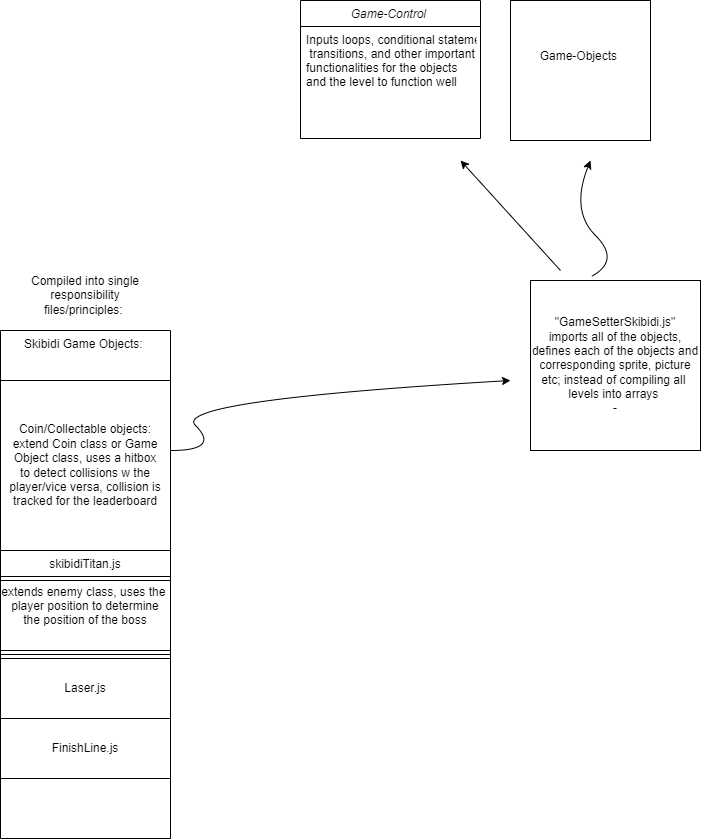

The diagram above was exported from draw.io. Its source (the exported page's mxGraphModel, read from the mxfile embedded in the PNG):
<mxGraphModel dx="1260" dy="814" grid="1" gridSize="10" guides="1" tooltips="1" connect="1" arrows="1" fold="1" page="1" pageScale="1" pageWidth="827" pageHeight="1169" math="0" shadow="0">
  <root>
    <mxCell id="WIyWlLk6GJQsqaUBKTNV-0" />
    <mxCell id="WIyWlLk6GJQsqaUBKTNV-1" parent="WIyWlLk6GJQsqaUBKTNV-0" />
    <mxCell id="zkfFHV4jXpPFQw0GAbJ--0" value="Game-Control " style="swimlane;fontStyle=2;align=center;verticalAlign=top;childLayout=stackLayout;horizontal=1;startSize=26;horizontalStack=0;resizeParent=1;resizeLast=0;collapsible=1;marginBottom=0;rounded=0;shadow=0;strokeWidth=1;" parent="WIyWlLk6GJQsqaUBKTNV-1" vertex="1">
      <mxGeometry x="360" y="10" width="180" height="138" as="geometry">
        <mxRectangle x="230" y="140" width="160" height="26" as="alternateBounds" />
      </mxGeometry>
    </mxCell>
    <mxCell id="zkfFHV4jXpPFQw0GAbJ--1" value="Inputs loops, conditional statements,&#10; transitions, and other important &#10;functionalities for the objects &#10;and the level to function well " style="text;align=left;verticalAlign=top;spacingLeft=4;spacingRight=4;overflow=hidden;rotatable=0;points=[[0,0.5],[1,0.5]];portConstraint=eastwest;" parent="zkfFHV4jXpPFQw0GAbJ--0" vertex="1">
      <mxGeometry y="26" width="180" height="84" as="geometry" />
    </mxCell>
    <mxCell id="zkfFHV4jXpPFQw0GAbJ--13" value="Skibidi Game Objects: " style="swimlane;fontStyle=0;align=center;verticalAlign=top;childLayout=stackLayout;horizontal=1;startSize=50;horizontalStack=0;resizeParent=1;resizeLast=0;collapsible=1;marginBottom=0;rounded=0;shadow=0;strokeWidth=1;" parent="WIyWlLk6GJQsqaUBKTNV-1" vertex="1">
      <mxGeometry x="60" y="340" width="170" height="508" as="geometry">
        <mxRectangle x="340" y="380" width="170" height="26" as="alternateBounds" />
      </mxGeometry>
    </mxCell>
    <mxCell id="ODYyTMU-cTf6-dOmuHom-4" value="Coin/Collectable objects: extend Coin class or Game Object class, uses a hitbox&lt;div&gt;to detect collisions w the player/vice versa, collision is tracked for the leaderboard&lt;/div&gt;" style="whiteSpace=wrap;html=1;aspect=fixed;" vertex="1" parent="zkfFHV4jXpPFQw0GAbJ--13">
      <mxGeometry y="50" width="170" height="170" as="geometry" />
    </mxCell>
    <mxCell id="zkfFHV4jXpPFQw0GAbJ--17" value="skibidiTitan.js&#10;&#10;extends enemy class, uses the &#10;player position to determine&#10;the position of the boss&#10;" style="swimlane;fontStyle=0;align=center;verticalAlign=top;childLayout=stackLayout;horizontal=1;startSize=26;horizontalStack=0;resizeParent=1;resizeLast=0;collapsible=1;marginBottom=0;rounded=0;shadow=0;strokeWidth=1;" parent="zkfFHV4jXpPFQw0GAbJ--13" vertex="1">
      <mxGeometry y="220" width="170" height="100" as="geometry">
        <mxRectangle x="550" y="140" width="160" height="26" as="alternateBounds" />
      </mxGeometry>
    </mxCell>
    <mxCell id="zkfFHV4jXpPFQw0GAbJ--23" value="" style="line;html=1;strokeWidth=1;align=left;verticalAlign=middle;spacingTop=-1;spacingLeft=3;spacingRight=3;rotatable=0;labelPosition=right;points=[];portConstraint=eastwest;" parent="zkfFHV4jXpPFQw0GAbJ--17" vertex="1">
      <mxGeometry y="26" width="170" height="8" as="geometry" />
    </mxCell>
    <mxCell id="zkfFHV4jXpPFQw0GAbJ--15" value="" style="line;html=1;strokeWidth=1;align=left;verticalAlign=middle;spacingTop=-1;spacingLeft=3;spacingRight=3;rotatable=0;labelPosition=right;points=[];portConstraint=eastwest;" parent="zkfFHV4jXpPFQw0GAbJ--13" vertex="1">
      <mxGeometry y="320" width="170" height="8" as="geometry" />
    </mxCell>
    <mxCell id="ODYyTMU-cTf6-dOmuHom-12" value="Laser.js" style="rounded=0;whiteSpace=wrap;html=1;" vertex="1" parent="zkfFHV4jXpPFQw0GAbJ--13">
      <mxGeometry y="328" width="170" height="60" as="geometry" />
    </mxCell>
    <mxCell id="ODYyTMU-cTf6-dOmuHom-11" value="FinishLine.js" style="rounded=0;whiteSpace=wrap;html=1;" vertex="1" parent="zkfFHV4jXpPFQw0GAbJ--13">
      <mxGeometry y="388" width="170" height="60" as="geometry" />
    </mxCell>
    <mxCell id="ODYyTMU-cTf6-dOmuHom-5" value="&quot;GameSetterSkibidi.js&quot;&lt;div&gt;imports all of the objects, defines each of the objects and corresponding sprite, picture etc; instead of compiling all&amp;nbsp;&lt;/div&gt;&lt;div&gt;levels into arrays&amp;nbsp;&lt;/div&gt;&lt;div&gt;-&lt;/div&gt;" style="whiteSpace=wrap;html=1;aspect=fixed;" vertex="1" parent="WIyWlLk6GJQsqaUBKTNV-1">
      <mxGeometry x="590" y="290" width="170" height="170" as="geometry" />
    </mxCell>
    <mxCell id="ODYyTMU-cTf6-dOmuHom-6" value="Game-Objects&amp;nbsp;&lt;div&gt;&lt;br&gt;&lt;/div&gt;&lt;div&gt;&lt;br&gt;&lt;/div&gt;" style="whiteSpace=wrap;html=1;aspect=fixed;" vertex="1" parent="WIyWlLk6GJQsqaUBKTNV-1">
      <mxGeometry x="570" y="10" width="140" height="140" as="geometry" />
    </mxCell>
    <mxCell id="ODYyTMU-cTf6-dOmuHom-7" value="" style="curved=1;endArrow=classic;html=1;rounded=0;" edge="1" parent="WIyWlLk6GJQsqaUBKTNV-1">
      <mxGeometry width="50" height="50" relative="1" as="geometry">
        <mxPoint x="230" y="460" as="sourcePoint" />
        <mxPoint x="570" y="390" as="targetPoint" />
        <Array as="points">
          <mxPoint x="280" y="460" />
          <mxPoint x="230" y="410" />
        </Array>
      </mxGeometry>
    </mxCell>
    <mxCell id="ODYyTMU-cTf6-dOmuHom-8" value="" style="curved=1;endArrow=classic;html=1;rounded=0;exitX=0.36;exitY=-0.025;exitDx=0;exitDy=0;exitPerimeter=0;" edge="1" parent="WIyWlLk6GJQsqaUBKTNV-1" source="ODYyTMU-cTf6-dOmuHom-5">
      <mxGeometry width="50" height="50" relative="1" as="geometry">
        <mxPoint x="630" y="270" as="sourcePoint" />
        <mxPoint x="650" y="170" as="targetPoint" />
        <Array as="points">
          <mxPoint x="680" y="270" />
          <mxPoint x="630" y="220" />
        </Array>
      </mxGeometry>
    </mxCell>
    <mxCell id="ODYyTMU-cTf6-dOmuHom-10" value="" style="endArrow=classic;html=1;rounded=0;" edge="1" parent="WIyWlLk6GJQsqaUBKTNV-1">
      <mxGeometry width="50" height="50" relative="1" as="geometry">
        <mxPoint x="620" y="280" as="sourcePoint" />
        <mxPoint x="520" y="170" as="targetPoint" />
      </mxGeometry>
    </mxCell>
    <mxCell id="ODYyTMU-cTf6-dOmuHom-15" value="Compiled into single responsibility files/principles:&amp;nbsp;" style="text;html=1;align=center;verticalAlign=middle;whiteSpace=wrap;rounded=0;" vertex="1" parent="WIyWlLk6GJQsqaUBKTNV-1">
      <mxGeometry x="80" y="290" width="130" height="30" as="geometry" />
    </mxCell>
  </root>
</mxGraphModel>